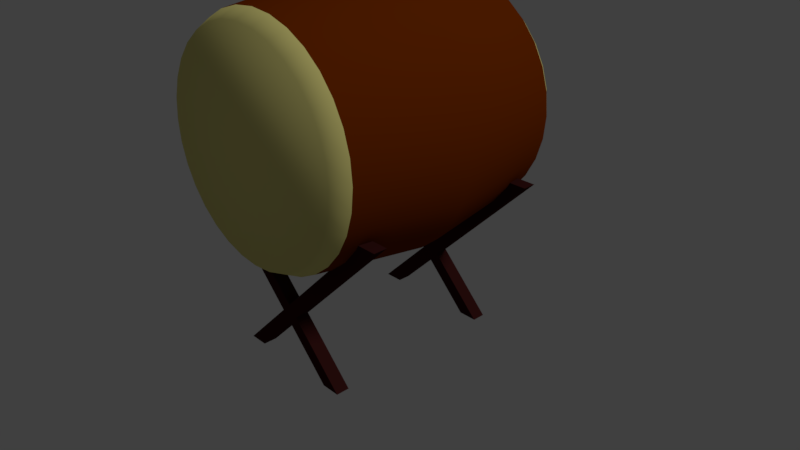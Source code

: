 # Source: drum.blend  (saved by Blender 2.78.0; exported with 4.5.12 LTS)
import bpy
from mathutils import Matrix  # noqa: F401  (used for matrix-valued properties, if any)

bpy.ops.wm.read_factory_settings(use_empty=True)
scene = bpy.context.scene
scene.name = 'Scene'

# ---- collections
col_collection_1 = bpy.data.collections.new('Collection 1'); scene.collection.children.link(col_collection_1)

# ---- materials (node trees are filled in below, after node groups)
mat_drumbody1 = bpy.data.materials.new('DrumBody1')
mat_drumbody1.alpha_threshold = 0.0
mat_drumbody1.use_transparent_shadow = False
mat_drumbody1.diffuse_color = (0.1734, 0.02653, 0.0, 1.0)
mat_drumbody1.roughness = 0.5
mat_drumbody2 = bpy.data.materials.new('DrumBody2')
mat_drumbody2.alpha_threshold = 0.0
mat_drumbody2.use_transparent_shadow = False
mat_drumbody2.diffuse_color = (0.8, 0.7305, 0.2469, 1.0)
mat_drumbody2.roughness = 0.5
mat_pedestal = bpy.data.materials.new('Pedestal')
mat_pedestal.alpha_threshold = 0.0
mat_pedestal.use_transparent_shadow = False
mat_pedestal.diffuse_color = (0.04203, 0.008611, 0.008206, 1.0)
mat_pedestal.roughness = 0.5

# ---- material node trees

# ---- world
world_world = bpy.data.worlds.new('World'); scene.world = world_world
world_world.color = (0.05088, 0.05088, 0.05088)
world_world.use_sun_shadow = False
world_world.sun_shadow_jitter_overblur = 0.0
world_world.cycles.sampling_method = 'MANUAL'

# ---- cameras
cam_camera = bpy.data.cameras.new('Camera')
cam_camera.clip_end = 100.0
cam_camera.lens = 35.0
cam_camera.sensor_width = 32.0
cam_camera.sensor_height = 18.0
cam_camera.ortho_scale = 7.314
cam_camera.dof.focus_distance = 0.0
cam_camera.dof.aperture_fstop = 128.0

# ---- lights
light_lamp = bpy.data.lights.new('Lamp', 'SUN')
light_lamp.transmission_factor = 0.0
light_lamp.cutoff_distance = 30.0
light_lamp.angle = 0.1993
light_lamp.energy = 1.0
light_lamp.shadow_buffer_clip_start = 1.001
light_lamp.shadow_soft_size = 0.1
light_lamp.shadow_cascade_max_distance = 1000.0

# ---- meshes
me_001 = bpy.data.meshes.new('円柱.001')
me_001.from_pydata([(0.0, 1.0, -1.0), (0.0, 1.0, 1.0), (0.1951, 0.9808, -1.0), (0.1951, 0.9808, 1.0), (0.3827, 0.9239, -1.0), (0.3827, 0.9239, 1.0), (0.5556, 0.8315, -1.0), (0.5556, 0.8315, 1.0), (0.7071, 0.7071, -1.0), (0.7071, 0.7071, 1.0), (0.8315, 0.5556, -1.0), (0.8315, 0.5556, 1.0), (0.9239, 0.3827, -1.0), (0.9239, 0.3827, 1.0), (0.9808, 0.1951, -1.0), (0.9808, 0.1951, 1.0), (1.0, 7.55e-08, -1.0), (1.0, 7.55e-08, 1.0), (0.9808, -0.1951, -1.0), (0.9808, -0.1951, 1.0), (0.9239, -0.3827, -1.0), (0.9239, -0.3827, 1.0), (0.8315, -0.5556, -1.0), (0.8315, -0.5556, 1.0), (0.7071, -0.7071, -1.0), (0.7071, -0.7071, 1.0), (0.5556, -0.8315, -1.0), (0.5556, -0.8315, 1.0), (0.3827, -0.9239, -1.0), (0.3827, -0.9239, 1.0), (0.1951, -0.9808, -1.0), (0.1951, -0.9808, 1.0), (-3.258e-07, -1.0, -1.0), (-3.258e-07, -1.0, 1.0), (-0.1951, -0.9808, -1.0), (-0.1951, -0.9808, 1.0), (-0.3827, -0.9239, -1.0), (-0.3827, -0.9239, 1.0), (-0.5556, -0.8315, -1.0), (-0.5556, -0.8315, 1.0), (-0.7071, -0.7071, -1.0), (-0.7071, -0.7071, 1.0), (-0.8315, -0.5556, -1.0), (-0.8315, -0.5556, 1.0), (-0.9239, -0.3827, -1.0), (-0.9239, -0.3827, 1.0), (-0.9808, -0.1951, -1.0), (-0.9808, -0.1951, 1.0), (-1.0, 9.656e-07, -1.0), (-1.0, 9.656e-07, 1.0), (-0.9808, 0.1951, -1.0), (-0.9808, 0.1951, 1.0), (-0.9239, 0.3827, -1.0), (-0.9239, 0.3827, 1.0), (-0.8315, 0.5556, -1.0), (-0.8315, 0.5556, 1.0), (-0.7071, 0.7071, -1.0), (-0.7071, 0.7071, 1.0), (-0.5556, 0.8315, -1.0), (-0.5556, 0.8315, 1.0), (-0.3827, 0.9239, -1.0), (-0.3827, 0.9239, 1.0), (-0.1951, 0.9808, -1.0), (-0.1951, 0.9808, 1.0), (2.17e-08, 0.9265, -1.14), (0.1808, 0.9087, -1.14), (0.3546, 0.856, -1.14), (0.5148, 0.7704, -1.14), (0.6552, 0.6552, -1.14), (0.7704, 0.5148, -1.14), (0.856, 0.3546, -1.14), (0.9087, 0.1808, -1.14), (0.9265, 7.347e-08, -1.14), (0.9087, -0.1808, -1.14), (0.856, -0.3546, -1.14), (0.7704, -0.5148, -1.14), (0.6552, -0.6552, -1.14), (0.5148, -0.7704, -1.14), (0.3546, -0.856, -1.14), (0.1808, -0.9087, -1.14), (-2.802e-07, -0.9265, -1.14), (-0.1808, -0.9087, -1.14), (-0.3546, -0.856, -1.14), (-0.5148, -0.7704, -1.14), (-0.6552, -0.6552, -1.14), (-0.7704, -0.5148, -1.14), (-0.856, -0.3546, -1.14), (-0.9087, -0.1808, -1.14), (-0.9265, 8.982e-07, -1.14), (-0.9087, 0.1808, -1.14), (-0.856, 0.3546, -1.14), (-0.7704, 0.5148, -1.14), (-0.6552, 0.6552, -1.14), (-0.5148, 0.7704, -1.14), (-0.3546, 0.856, -1.14), (-0.1808, 0.9087, -1.14), (-6.242e-09, 0.9201, 1.102), (0.1795, 0.9024, 1.102), (0.3521, 0.85, 1.102), (0.5112, 0.765, 1.102), (0.6506, 0.6506, 1.102), (0.765, 0.5112, 1.102), (0.85, 0.3521, 1.102), (0.9024, 0.1795, 1.102), (0.9201, 6.785e-08, 1.102), (0.9024, -0.1795, 1.102), (0.85, -0.3521, 1.102), (0.765, -0.5112, 1.102), (0.6506, -0.6506, 1.102), (0.5112, -0.765, 1.102), (0.3521, -0.85, 1.102), (0.1795, -0.9024, 1.102), (-3.06e-07, -0.9201, 1.102), (-0.1795, -0.9024, 1.102), (-0.3521, -0.85, 1.102), (-0.5112, -0.765, 1.102), (-0.6506, -0.6506, 1.102), (-0.765, -0.5112, 1.102), (-0.85, -0.3521, 1.102), (-0.9024, -0.1795, 1.102), (-0.9201, 8.868e-07, 1.102), (-0.9024, 0.1795, 1.102), (-0.85, 0.3521, 1.102), (-0.765, 0.5112, 1.102), (-0.6506, 0.6506, 1.102), (-0.5112, 0.765, 1.102), (-0.3521, 0.85, 1.102), (-0.1795, 0.9024, 1.102), (1.22e-16, 1.135, 3.872e-15), (0.2215, 1.114, 3.804e-15), (0.4345, 1.049, 3.601e-15), (0.6308, 0.9441, 3.273e-15), (0.8029, 0.8029, 2.831e-15), (0.9441, 0.6308, 2.293e-15), (1.049, 0.4345, 1.679e-15), (1.114, 0.2215, 1.012e-15), (1.135, 8.572e-08, 3.191e-16), (1.114, -0.2215, -3.74e-16), (1.049, -0.4345, -1.041e-15), (0.9441, -0.6308, -1.655e-15), (0.8029, -0.8029, -2.193e-15), (0.6308, -0.9441, -2.635e-15), (0.4345, -1.049, -2.963e-15), (0.2215, -1.114, -3.165e-15), (-3.7e-07, -1.135, -3.234e-15), (-0.2215, -1.114, -3.165e-15), (-0.4345, -1.049, -2.963e-15), (-0.6308, -0.9441, -2.635e-15), (-0.8029, -0.8029, -2.193e-15), (-0.9441, -0.6308, -1.655e-15), (-1.049, -0.4345, -1.041e-15), (-1.114, -0.2215, -3.74e-16), (-1.135, 1.096e-06, 3.191e-16), (-1.114, 0.2215, 1.012e-15), (-1.049, 0.4345, 1.679e-15), (-0.9441, 0.6308, 2.293e-15), (-0.8029, 0.8029, 2.831e-15), (-0.6308, 0.9441, 3.273e-15), (-0.4345, 1.049, 3.601e-15), (-0.2215, 1.114, 3.804e-15)], [], [(128, 1, 3, 129), (129, 3, 5, 130), (130, 5, 7, 131), (131, 7, 9, 132), (132, 9, 11, 133), (133, 11, 13, 134), (134, 13, 15, 135), (135, 15, 17, 136), (136, 17, 19, 137), (137, 19, 21, 138), (138, 21, 23, 139), (139, 23, 25, 140), (140, 25, 27, 141), (141, 27, 29, 142), (142, 29, 31, 143), (143, 31, 33, 144), (144, 33, 35, 145), (145, 35, 37, 146), (146, 37, 39, 147), (147, 39, 41, 148), (148, 41, 43, 149), (149, 43, 45, 150), (150, 45, 47, 151), (151, 47, 49, 152), (152, 49, 51, 153), (153, 51, 53, 154), (154, 53, 55, 155), (155, 55, 57, 156), (156, 57, 59, 157), (157, 59, 61, 158), (9, 7, 99, 100), (158, 61, 63, 159), (159, 63, 1, 128), (42, 44, 86, 85), (64, 65, 66, 67, 68, 69, 70, 71, 72, 73, 74, 75, 76, 77, 78, 79, 80, 81, 82, 83, 84, 85, 86, 87, 88, 89, 90, 91, 92, 93, 94, 95), (60, 62, 95, 94), (16, 18, 73, 72), (34, 36, 82, 81), (52, 54, 91, 90), (8, 10, 69, 68), (26, 28, 78, 77), (44, 46, 87, 86), (0, 2, 65, 64), (62, 0, 64, 95), (18, 20, 74, 73), (36, 38, 83, 82), (54, 56, 92, 91), (10, 12, 70, 69), (28, 30, 79, 78), (46, 48, 88, 87), (2, 4, 66, 65), (20, 22, 75, 74), (38, 40, 84, 83), (56, 58, 93, 92), (12, 14, 71, 70), (30, 32, 80, 79), (48, 50, 89, 88), (4, 6, 67, 66), (22, 24, 76, 75), (40, 42, 85, 84), (58, 60, 94, 93), (14, 16, 72, 71), (32, 34, 81, 80), (50, 52, 90, 89), (6, 8, 68, 67), (24, 26, 77, 76), (97, 96, 127, 126, 125, 124, 123, 122, 121, 120, 119, 118, 117, 116, 115, 114, 113, 112, 111, 110, 109, 108, 107, 106, 105, 104, 103, 102, 101, 100, 99, 98), (27, 25, 108, 109), (45, 43, 117, 118), (63, 61, 126, 127), (19, 17, 104, 105), (37, 35, 113, 114), (55, 53, 122, 123), (11, 9, 100, 101), (29, 27, 109, 110), (47, 45, 118, 119), (3, 1, 96, 97), (1, 63, 127, 96), (21, 19, 105, 106), (39, 37, 114, 115), (57, 55, 123, 124), (13, 11, 101, 102), (31, 29, 110, 111), (49, 47, 119, 120), (5, 3, 97, 98), (23, 21, 106, 107), (41, 39, 115, 116), (59, 57, 124, 125), (15, 13, 102, 103), (33, 31, 111, 112), (51, 49, 120, 121), (7, 5, 98, 99), (25, 23, 107, 108), (43, 41, 116, 117), (61, 59, 125, 126), (17, 15, 103, 104), (35, 33, 112, 113), (53, 51, 121, 122), (62, 159, 128, 0), (60, 158, 159, 62), (58, 157, 158, 60), (56, 156, 157, 58), (54, 155, 156, 56), (52, 154, 155, 54), (50, 153, 154, 52), (48, 152, 153, 50), (46, 151, 152, 48), (44, 150, 151, 46), (42, 149, 150, 44), (40, 148, 149, 42), (38, 147, 148, 40), (36, 146, 147, 38), (34, 145, 146, 36), (32, 144, 145, 34), (30, 143, 144, 32), (28, 142, 143, 30), (26, 141, 142, 28), (24, 140, 141, 26), (22, 139, 140, 24), (20, 138, 139, 22), (18, 137, 138, 20), (16, 136, 137, 18), (14, 135, 136, 16), (12, 134, 135, 14), (10, 133, 134, 12), (8, 132, 133, 10), (6, 131, 132, 8), (4, 130, 131, 6), (2, 129, 130, 4), (0, 128, 129, 2)])
me_001.polygons.foreach_set('use_smooth', [True] * 130)
me_001.polygons.foreach_set('material_index', [0, 0, 0, 0, 0, 0, 0, 0, 0, 0, 0, 0, 0, 0, 0, 0, 0, 0, 0, 0, 0, 0, 0, 0, 0, 0, 0, 0, 0, 0, 1, 0, 0, 1, 1, 1, 1, 1, 1, 1, 1, 1, 1, 1, 1, 1, 1, 1, 1, 1, 1, 1, 1, 1, 1, 1, 1, 1, 1, 1, 1, 1, 1, 1, 1, 1, 1, 1, 1, 1, 1, 1, 1, 1, 1, 1, 1, 1, 1, 1, 1, 1, 1, 1, 1, 1, 1, 1, 1, 1, 1, 1, 1, 1, 1, 1, 1, 1, 0, 0, 0, 0, 0, 0, 0, 0, 0, 0, 0, 0, 0, 0, 0, 0, 0, 0, 0, 0, 0, 0, 0, 0, 0, 0, 0, 0, 0, 0, 0, 0])
me_001.materials.append(mat_drumbody1)
me_001.materials.append(mat_drumbody2)
me_001.use_remesh_preserve_volume = False
me_001.use_remesh_preserve_attributes = False
me_001.use_mirror_vertex_groups = False
me_001.update()
me_x = bpy.data.meshes.new('立方体')
me_x.from_pydata([(-1.0, -1.0, -1.122), (-1.0, -1.0, 1.0), (-1.0, 1.0, -1.122), (-1.0, 1.0, 1.0), (1.0, -1.0, -1.0), (1.0, -1.0, 1.124), (1.0, 1.0, -1.0), (1.0, 1.0, 1.124)], [], [(0, 1, 3, 2), (2, 3, 7, 6), (6, 7, 5, 4), (4, 5, 1, 0), (2, 6, 4, 0), (7, 3, 1, 5)])
me_x.materials.append(mat_pedestal)
me_x.use_remesh_preserve_volume = False
me_x.use_remesh_preserve_attributes = False
me_x.use_mirror_vertex_groups = False
me_x.update()
me_001_1 = bpy.data.meshes.new('立方体.001')
me_001_1.from_pydata([(-1.0, -1.0, -1.122), (-1.0, -1.0, 1.0), (-1.0, 1.0, -1.122), (-1.0, 1.0, 1.0), (1.0, -1.0, -1.0), (1.0, -1.0, 1.124), (1.0, 1.0, -1.0), (1.0, 1.0, 1.124)], [], [(0, 1, 3, 2), (2, 3, 7, 6), (6, 7, 5, 4), (4, 5, 1, 0), (2, 6, 4, 0), (7, 3, 1, 5)])
me_001_1.materials.append(mat_pedestal)
me_001_1.use_remesh_preserve_volume = False
me_001_1.use_remesh_preserve_attributes = False
me_001_1.use_mirror_vertex_groups = False
me_001_1.update()
me_002 = bpy.data.meshes.new('立方体.002')
me_002.from_pydata([(-1.0, -1.0, -1.122), (-1.0, -1.0, 1.0), (-1.0, 1.0, -1.122), (-1.0, 1.0, 1.0), (1.0, -1.0, -1.0), (1.0, -1.0, 1.124), (1.0, 1.0, -1.0), (1.0, 1.0, 1.124)], [], [(0, 1, 3, 2), (2, 3, 7, 6), (6, 7, 5, 4), (4, 5, 1, 0), (2, 6, 4, 0), (7, 3, 1, 5)])
me_002.materials.append(mat_pedestal)
me_002.use_remesh_preserve_volume = False
me_002.use_remesh_preserve_attributes = False
me_002.use_mirror_vertex_groups = False
me_002.update()
me_003 = bpy.data.meshes.new('立方体.003')
me_003.from_pydata([(-1.0, -1.0, -1.122), (-1.0, -1.0, 1.0), (-1.0, 1.0, -1.122), (-1.0, 1.0, 1.0), (1.0, -1.0, -1.0), (1.0, -1.0, 1.124), (1.0, 1.0, -1.0), (1.0, 1.0, 1.124)], [], [(0, 1, 3, 2), (2, 3, 7, 6), (6, 7, 5, 4), (4, 5, 1, 0), (2, 6, 4, 0), (7, 3, 1, 5)])
me_003.materials.append(mat_pedestal)
me_003.use_remesh_preserve_volume = False
me_003.use_remesh_preserve_attributes = False
me_003.use_mirror_vertex_groups = False
me_003.update()

# ---- objects
ob_x = bpy.data.objects.new('円柱', me_001)
ob_x_1 = bpy.data.objects.new('立方体', me_x)
ob_lamp = bpy.data.objects.new('Lamp', light_lamp)
ob_camera = bpy.data.objects.new('Camera', cam_camera)
ob_001 = bpy.data.objects.new('立方体.001', me_001_1)
ob_002 = bpy.data.objects.new('立方体.002', me_002)
ob_003 = bpy.data.objects.new('立方体.003', me_003)

# ---- transforms, parenting, visibility, modifiers, constraints
ob_x.location = (1.359e-15, 3.731e-08, 1.882)
ob_x.rotation_euler = (-1.571, -2.22e-16, 2.22e-16)
ob_x.scale = (1.508, 1.508, 1.508)
ob_x.lineart.crease_threshold = 0.0
ob_x_1.location = (0.3483, -1.2, 0.0)
ob_x_1.rotation_euler = (5.565e-08, 0.7854, 1.344e-07)
ob_x_1.scale = (-0.08913, -0.08913, -1.447)
ob_x_1.lineart.crease_threshold = 0.0
ob_lamp.location = (4.076, 1.005, 5.904)
ob_lamp.rotation_euler = (0.6503, 0.05522, 1.866)
ob_lamp.lock_rotations_4d = False
ob_lamp.empty_display_type = 'ARROWS'
ob_lamp.color = (0.0, 0.0, 0.0, 0.0)
ob_lamp.lineart.crease_threshold = 0.0
ob_camera.location = (7.481, -6.508, 5.344)
ob_camera.rotation_euler = (1.109, 0.0, 0.8149)
ob_camera.lock_rotations_4d = False
ob_camera.empty_display_type = 'ARROWS'
ob_camera.color = (0.0, 0.0, 0.0, 0.0)
ob_camera.display_type = 'WIRE'
ob_camera.lineart.crease_threshold = 0.0
ob_001.location = (-0.3548, -1.2, 0.0)
ob_001.rotation_euler = (5.565e-08, 0.7854, -3.142)
ob_001.scale = (-0.08913, -0.08913, -1.447)
ob_001.lineart.crease_threshold = 0.0
ob_002.location = (-0.3483, 1.2, 0.0)
ob_002.rotation_euler = (5.565e-08, 0.7854, -3.142)
ob_002.scale = (-0.08913, -0.08913, -1.447)
ob_002.lineart.crease_threshold = 0.0
ob_003.location = (0.3548, 1.2, 0.0)
ob_003.rotation_euler = (5.565e-08, 0.7854, -6.283)
ob_003.scale = (-0.08913, -0.08913, -1.447)
ob_003.lineart.crease_threshold = 0.0

# ---- collection membership
col_collection_1.objects.link(ob_x)
col_collection_1.objects.link(ob_x_1)
col_collection_1.objects.link(ob_lamp)
col_collection_1.objects.link(ob_camera)
col_collection_1.objects.link(ob_001)
col_collection_1.objects.link(ob_002)
col_collection_1.objects.link(ob_003)

# ---- scene / render settings (as saved in the file)
scene.camera = ob_camera
scene.frame_start = 1; scene.frame_end = 250; scene.frame_set(1)
scene.render.engine = 'BLENDER_EEVEE_NEXT'
scene.render.resolution_percentage = 50
scene.render.dither_intensity = 0.0
scene.cycles.use_denoising = False
scene.cycles.samples = 128
scene.cycles.sampling_pattern = 'TABULATED_SOBOL'
scene.cycles.light_sampling_threshold = 0.0
scene.cycles.use_adaptive_sampling = False
scene.cycles.use_light_tree = False
scene.cycles.blur_glossy = 0.0
scene.cycles.sample_clamp_indirect = 0.0
scene.view_settings.view_transform = 'Standard'
bpy.context.view_layer.update()
